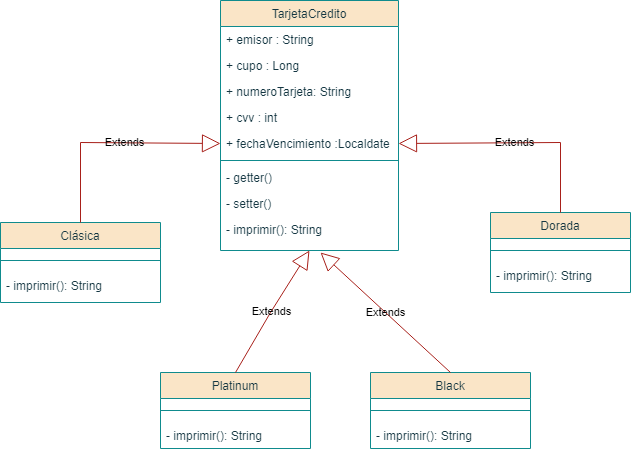

The diagram above was exported from draw.io. Its source (the exported page's mxGraphModel, read from the mxfile embedded in the PNG):
<mxGraphModel dx="880" dy="427" grid="1" gridSize="10" guides="1" tooltips="1" connect="1" arrows="1" fold="1" page="1" pageScale="1" pageWidth="827" pageHeight="1169" math="0" shadow="0">
  <root>
    <mxCell id="WIyWlLk6GJQsqaUBKTNV-0" />
    <mxCell id="WIyWlLk6GJQsqaUBKTNV-1" parent="WIyWlLk6GJQsqaUBKTNV-0" />
    <mxCell id="zkfFHV4jXpPFQw0GAbJ--6" value="Platinum" style="swimlane;fontStyle=0;align=center;verticalAlign=top;childLayout=stackLayout;horizontal=1;startSize=26;horizontalStack=0;resizeParent=1;resizeLast=0;collapsible=1;marginBottom=0;rounded=0;shadow=0;strokeWidth=1;labelBackgroundColor=none;fillColor=#FAE5C7;strokeColor=#0F8B8D;fontColor=#143642;" parent="WIyWlLk6GJQsqaUBKTNV-1" vertex="1">
      <mxGeometry x="160" y="380" width="150" height="76" as="geometry">
        <mxRectangle x="130" y="380" width="160" height="26" as="alternateBounds" />
      </mxGeometry>
    </mxCell>
    <mxCell id="zkfFHV4jXpPFQw0GAbJ--9" value="" style="line;html=1;strokeWidth=1;align=left;verticalAlign=middle;spacingTop=-1;spacingLeft=3;spacingRight=3;rotatable=0;labelPosition=right;points=[];portConstraint=eastwest;labelBackgroundColor=none;fillColor=#FAE5C7;strokeColor=#0F8B8D;fontColor=#143642;" parent="zkfFHV4jXpPFQw0GAbJ--6" vertex="1">
      <mxGeometry y="26" width="150" height="24" as="geometry" />
    </mxCell>
    <mxCell id="OnTJlW3NorY1SM4tdMzd-37" value="- imprimir(): String" style="text;align=left;verticalAlign=top;spacingLeft=4;spacingRight=4;overflow=hidden;rotatable=0;points=[[0,0.5],[1,0.5]];portConstraint=eastwest;labelBackgroundColor=none;fontColor=#143642;" vertex="1" parent="zkfFHV4jXpPFQw0GAbJ--6">
      <mxGeometry y="50" width="150" height="20" as="geometry" />
    </mxCell>
    <mxCell id="zkfFHV4jXpPFQw0GAbJ--13" value="Black" style="swimlane;fontStyle=0;align=center;verticalAlign=top;childLayout=stackLayout;horizontal=1;startSize=26;horizontalStack=0;resizeParent=1;resizeLast=0;collapsible=1;marginBottom=0;rounded=0;shadow=0;strokeWidth=1;labelBackgroundColor=none;fillColor=#FAE5C7;strokeColor=#0F8B8D;fontColor=#143642;" parent="WIyWlLk6GJQsqaUBKTNV-1" vertex="1">
      <mxGeometry x="370" y="380" width="160" height="76" as="geometry">
        <mxRectangle x="340" y="380" width="170" height="26" as="alternateBounds" />
      </mxGeometry>
    </mxCell>
    <mxCell id="zkfFHV4jXpPFQw0GAbJ--15" value="" style="line;html=1;strokeWidth=1;align=left;verticalAlign=middle;spacingTop=-1;spacingLeft=3;spacingRight=3;rotatable=0;labelPosition=right;points=[];portConstraint=eastwest;labelBackgroundColor=none;fillColor=#FAE5C7;strokeColor=#0F8B8D;fontColor=#143642;" parent="zkfFHV4jXpPFQw0GAbJ--13" vertex="1">
      <mxGeometry y="26" width="160" height="24" as="geometry" />
    </mxCell>
    <mxCell id="OnTJlW3NorY1SM4tdMzd-38" value="- imprimir(): String" style="text;align=left;verticalAlign=top;spacingLeft=4;spacingRight=4;overflow=hidden;rotatable=0;points=[[0,0.5],[1,0.5]];portConstraint=eastwest;labelBackgroundColor=none;fontColor=#143642;" vertex="1" parent="zkfFHV4jXpPFQw0GAbJ--13">
      <mxGeometry y="50" width="160" height="26" as="geometry" />
    </mxCell>
    <mxCell id="OnTJlW3NorY1SM4tdMzd-1" value="Clásica" style="swimlane;fontStyle=0;align=center;verticalAlign=top;childLayout=stackLayout;horizontal=1;startSize=26;horizontalStack=0;resizeParent=1;resizeLast=0;collapsible=1;marginBottom=0;rounded=0;shadow=0;strokeWidth=1;labelBackgroundColor=none;fillColor=#FAE5C7;strokeColor=#0F8B8D;fontColor=#143642;" vertex="1" parent="WIyWlLk6GJQsqaUBKTNV-1">
      <mxGeometry y="230" width="160" height="80" as="geometry">
        <mxRectangle x="130" y="380" width="160" height="26" as="alternateBounds" />
      </mxGeometry>
    </mxCell>
    <mxCell id="OnTJlW3NorY1SM4tdMzd-4" value="" style="line;html=1;strokeWidth=1;align=left;verticalAlign=middle;spacingTop=-1;spacingLeft=3;spacingRight=3;rotatable=0;labelPosition=right;points=[];portConstraint=eastwest;labelBackgroundColor=none;fillColor=#FAE5C7;strokeColor=#0F8B8D;fontColor=#143642;" vertex="1" parent="OnTJlW3NorY1SM4tdMzd-1">
      <mxGeometry y="26" width="160" height="24" as="geometry" />
    </mxCell>
    <mxCell id="OnTJlW3NorY1SM4tdMzd-36" value="- imprimir(): String" style="text;align=left;verticalAlign=top;spacingLeft=4;spacingRight=4;overflow=hidden;rotatable=0;points=[[0,0.5],[1,0.5]];portConstraint=eastwest;labelBackgroundColor=none;fontColor=#143642;" vertex="1" parent="OnTJlW3NorY1SM4tdMzd-1">
      <mxGeometry y="50" width="160" height="26" as="geometry" />
    </mxCell>
    <mxCell id="OnTJlW3NorY1SM4tdMzd-7" value="Extends" style="endArrow=block;endSize=16;endFill=0;html=1;rounded=0;exitX=0.5;exitY=0;exitDx=0;exitDy=0;entryX=0;entryY=0.5;entryDx=0;entryDy=0;labelBackgroundColor=none;strokeColor=#A8201A;fontColor=default;" edge="1" parent="WIyWlLk6GJQsqaUBKTNV-1" source="OnTJlW3NorY1SM4tdMzd-1" target="OnTJlW3NorY1SM4tdMzd-23">
      <mxGeometry x="0.125" width="160" relative="1" as="geometry">
        <mxPoint x="50" y="140" as="sourcePoint" />
        <mxPoint x="220" y="211" as="targetPoint" />
        <Array as="points">
          <mxPoint x="80" y="150" />
        </Array>
        <mxPoint as="offset" />
      </mxGeometry>
    </mxCell>
    <mxCell id="OnTJlW3NorY1SM4tdMzd-18" value="TarjetaCredito" style="swimlane;fontStyle=0;align=center;verticalAlign=top;childLayout=stackLayout;horizontal=1;startSize=26;horizontalStack=0;resizeParent=1;resizeLast=0;collapsible=1;marginBottom=0;rounded=0;shadow=0;strokeWidth=1;labelBackgroundColor=none;fillColor=#FAE5C7;strokeColor=#0F8B8D;fontColor=#143642;" vertex="1" parent="WIyWlLk6GJQsqaUBKTNV-1">
      <mxGeometry x="220" y="8" width="178" height="250" as="geometry">
        <mxRectangle x="550" y="140" width="160" height="26" as="alternateBounds" />
      </mxGeometry>
    </mxCell>
    <mxCell id="OnTJlW3NorY1SM4tdMzd-19" value="+ emisor : String" style="text;align=left;verticalAlign=top;spacingLeft=4;spacingRight=4;overflow=hidden;rotatable=0;points=[[0,0.5],[1,0.5]];portConstraint=eastwest;labelBackgroundColor=none;fontColor=#143642;" vertex="1" parent="OnTJlW3NorY1SM4tdMzd-18">
      <mxGeometry y="26" width="178" height="26" as="geometry" />
    </mxCell>
    <mxCell id="OnTJlW3NorY1SM4tdMzd-20" value="+ cupo : Long" style="text;align=left;verticalAlign=top;spacingLeft=4;spacingRight=4;overflow=hidden;rotatable=0;points=[[0,0.5],[1,0.5]];portConstraint=eastwest;rounded=0;shadow=0;html=0;labelBackgroundColor=none;fontColor=#143642;" vertex="1" parent="OnTJlW3NorY1SM4tdMzd-18">
      <mxGeometry y="52" width="178" height="26" as="geometry" />
    </mxCell>
    <mxCell id="OnTJlW3NorY1SM4tdMzd-21" value="+ numeroTarjeta: String" style="text;align=left;verticalAlign=top;spacingLeft=4;spacingRight=4;overflow=hidden;rotatable=0;points=[[0,0.5],[1,0.5]];portConstraint=eastwest;rounded=0;shadow=0;html=0;labelBackgroundColor=none;fontColor=#143642;" vertex="1" parent="OnTJlW3NorY1SM4tdMzd-18">
      <mxGeometry y="78" width="178" height="26" as="geometry" />
    </mxCell>
    <mxCell id="OnTJlW3NorY1SM4tdMzd-22" value="+ cvv : int" style="text;align=left;verticalAlign=top;spacingLeft=4;spacingRight=4;overflow=hidden;rotatable=0;points=[[0,0.5],[1,0.5]];portConstraint=eastwest;rounded=0;shadow=0;html=0;labelBackgroundColor=none;fontColor=#143642;" vertex="1" parent="OnTJlW3NorY1SM4tdMzd-18">
      <mxGeometry y="104" width="178" height="26" as="geometry" />
    </mxCell>
    <mxCell id="OnTJlW3NorY1SM4tdMzd-23" value="+ fechaVencimiento :Localdate" style="text;align=left;verticalAlign=top;spacingLeft=4;spacingRight=4;overflow=hidden;rotatable=0;points=[[0,0.5],[1,0.5]];portConstraint=eastwest;rounded=0;shadow=0;html=0;labelBackgroundColor=none;fontColor=#143642;" vertex="1" parent="OnTJlW3NorY1SM4tdMzd-18">
      <mxGeometry y="130" width="178" height="26" as="geometry" />
    </mxCell>
    <mxCell id="OnTJlW3NorY1SM4tdMzd-24" value="" style="line;html=1;strokeWidth=1;align=left;verticalAlign=middle;spacingTop=-1;spacingLeft=3;spacingRight=3;rotatable=0;labelPosition=right;points=[];portConstraint=eastwest;labelBackgroundColor=none;fillColor=#FAE5C7;strokeColor=#0F8B8D;fontColor=#143642;" vertex="1" parent="OnTJlW3NorY1SM4tdMzd-18">
      <mxGeometry y="156" width="178" height="8" as="geometry" />
    </mxCell>
    <mxCell id="OnTJlW3NorY1SM4tdMzd-25" value="- getter() " style="text;align=left;verticalAlign=top;spacingLeft=4;spacingRight=4;overflow=hidden;rotatable=0;points=[[0,0.5],[1,0.5]];portConstraint=eastwest;labelBackgroundColor=none;fontColor=#143642;" vertex="1" parent="OnTJlW3NorY1SM4tdMzd-18">
      <mxGeometry y="164" width="178" height="26" as="geometry" />
    </mxCell>
    <mxCell id="OnTJlW3NorY1SM4tdMzd-26" value="- setter()" style="text;align=left;verticalAlign=top;spacingLeft=4;spacingRight=4;overflow=hidden;rotatable=0;points=[[0,0.5],[1,0.5]];portConstraint=eastwest;labelBackgroundColor=none;fontColor=#143642;" vertex="1" parent="OnTJlW3NorY1SM4tdMzd-18">
      <mxGeometry y="190" width="178" height="26" as="geometry" />
    </mxCell>
    <mxCell id="OnTJlW3NorY1SM4tdMzd-27" value="- imprimir(): String" style="text;align=left;verticalAlign=top;spacingLeft=4;spacingRight=4;overflow=hidden;rotatable=0;points=[[0,0.5],[1,0.5]];portConstraint=eastwest;labelBackgroundColor=none;fontColor=#143642;" vertex="1" parent="OnTJlW3NorY1SM4tdMzd-18">
      <mxGeometry y="216" width="178" height="26" as="geometry" />
    </mxCell>
    <mxCell id="OnTJlW3NorY1SM4tdMzd-29" value="Dorada" style="swimlane;fontStyle=0;align=center;verticalAlign=top;childLayout=stackLayout;horizontal=1;startSize=26;horizontalStack=0;resizeParent=1;resizeLast=0;collapsible=1;marginBottom=0;rounded=0;shadow=0;strokeWidth=1;labelBackgroundColor=none;fillColor=#FAE5C7;strokeColor=#0F8B8D;fontColor=#143642;" vertex="1" parent="WIyWlLk6GJQsqaUBKTNV-1">
      <mxGeometry x="490" y="220" width="140" height="80" as="geometry">
        <mxRectangle x="130" y="380" width="160" height="26" as="alternateBounds" />
      </mxGeometry>
    </mxCell>
    <mxCell id="OnTJlW3NorY1SM4tdMzd-32" value="" style="line;html=1;strokeWidth=1;align=left;verticalAlign=middle;spacingTop=-1;spacingLeft=3;spacingRight=3;rotatable=0;labelPosition=right;points=[];portConstraint=eastwest;labelBackgroundColor=none;fillColor=#FAE5C7;strokeColor=#0F8B8D;fontColor=#143642;" vertex="1" parent="OnTJlW3NorY1SM4tdMzd-29">
      <mxGeometry y="26" width="140" height="24" as="geometry" />
    </mxCell>
    <mxCell id="OnTJlW3NorY1SM4tdMzd-39" value="- imprimir(): String" style="text;align=left;verticalAlign=top;spacingLeft=4;spacingRight=4;overflow=hidden;rotatable=0;points=[[0,0.5],[1,0.5]];portConstraint=eastwest;labelBackgroundColor=none;fontColor=#143642;" vertex="1" parent="OnTJlW3NorY1SM4tdMzd-29">
      <mxGeometry y="50" width="140" height="30" as="geometry" />
    </mxCell>
    <mxCell id="OnTJlW3NorY1SM4tdMzd-43" value="Extends" style="endArrow=block;endSize=16;endFill=0;html=1;rounded=0;exitX=0.5;exitY=0;exitDx=0;exitDy=0;entryX=0.5;entryY=1;entryDx=0;entryDy=0;labelBackgroundColor=none;strokeColor=#A8201A;fontColor=default;" edge="1" parent="WIyWlLk6GJQsqaUBKTNV-1" source="zkfFHV4jXpPFQw0GAbJ--6" target="OnTJlW3NorY1SM4tdMzd-18">
      <mxGeometry width="160" relative="1" as="geometry">
        <mxPoint x="330" y="390" as="sourcePoint" />
        <mxPoint x="490" y="390" as="targetPoint" />
        <Array as="points">
          <mxPoint x="270" y="320" />
        </Array>
      </mxGeometry>
    </mxCell>
    <mxCell id="OnTJlW3NorY1SM4tdMzd-44" value="Extends" style="endArrow=block;endSize=16;endFill=0;html=1;rounded=0;exitX=0.5;exitY=0;exitDx=0;exitDy=0;labelBackgroundColor=none;strokeColor=#A8201A;fontColor=default;" edge="1" parent="WIyWlLk6GJQsqaUBKTNV-1" source="zkfFHV4jXpPFQw0GAbJ--13">
      <mxGeometry width="160" relative="1" as="geometry">
        <mxPoint x="360" y="310" as="sourcePoint" />
        <mxPoint x="320" y="260" as="targetPoint" />
      </mxGeometry>
    </mxCell>
    <mxCell id="OnTJlW3NorY1SM4tdMzd-45" value="Extends" style="endArrow=block;endSize=16;endFill=0;html=1;rounded=0;exitX=0.5;exitY=0;exitDx=0;exitDy=0;entryX=1;entryY=0.5;entryDx=0;entryDy=0;labelBackgroundColor=none;strokeColor=#A8201A;fontColor=default;" edge="1" parent="WIyWlLk6GJQsqaUBKTNV-1" source="OnTJlW3NorY1SM4tdMzd-29" target="OnTJlW3NorY1SM4tdMzd-23">
      <mxGeometry width="160" relative="1" as="geometry">
        <mxPoint x="330" y="190" as="sourcePoint" />
        <mxPoint x="490" y="190" as="targetPoint" />
        <Array as="points">
          <mxPoint x="560" y="150" />
        </Array>
      </mxGeometry>
    </mxCell>
  </root>
</mxGraphModel>